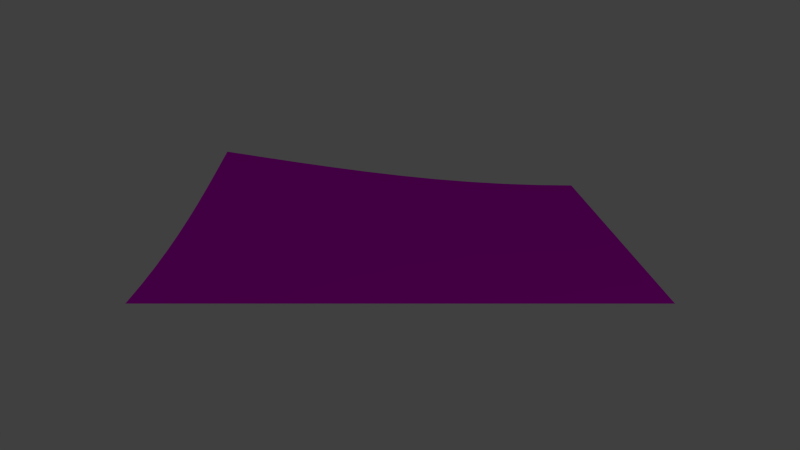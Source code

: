 # Source: grass_bottom_to_mid_bottom.blend  (saved by Blender 2.78.0; exported with 4.5.12 LTS)
import bpy
from mathutils import Matrix  # noqa: F401  (used for matrix-valued properties, if any)

bpy.ops.wm.read_factory_settings(use_empty=True)
scene = bpy.context.scene
scene.name = 'Scene'

# ---- collections
col_collection_1 = bpy.data.collections.new('Collection 1'); scene.collection.children.link(col_collection_1)

# ---- images (referenced by path relative to the original .blend; pixels are not part of the script)
import os
ASSET_DIR = os.environ.get("B2B_ASSET_DIR", "")  # directory of the original .blend (textures are referenced by path, not embedded)
HERE = os.path.dirname(os.path.abspath(__file__))  # packed textures are extracted next to this script under _unpacked/

def load_image(name, relpath, width, height, colorspace="sRGB"):
    """Load a texture the original file referenced (path relative to the .blend, or extracted next to this script)."""
    p = next((c for c in (os.path.join(HERE, relpath), os.path.join(ASSET_DIR, relpath)) if relpath and os.path.exists(c)), "")
    if p:
        img = bpy.data.images.load(p, check_existing=True)
        img.name = name
    else:  # same state as the original file: an image datablock whose file is absent (Cycles renders it pink)
        img = bpy.data.images.new(name, width, height)
        img.source = "FILE"
        img.filepath = "//" + (relpath or name)
    img.colorspace_settings.name = colorspace
    return img
img_grass_tga = load_image('grass.tga', 'grass.tga', 1024, 1024, 'sRGB')

# ---- materials (node trees are filled in below, after node groups)
mat_grass = bpy.data.materials.new('grass')
mat_grass.alpha_threshold = 0.0
mat_grass.use_transparent_shadow = False
mat_grass.roughness = 0.5

# ---- material node trees
mat_grass.use_nodes = True; mat_grass.node_tree.nodes.clear()
_N = mat_grass.node_tree.nodes; _L = mat_grass.node_tree.links
n0 = _N.new('ShaderNodeOutputMaterial'); n0.name = 'Material Output'; n0.location = (300, 300)
n1 = _N.new('ShaderNodeBsdfDiffuse'); n1.name = 'Diffuse BSDF'; n1.location = (10, 300)
n2 = _N.new('ShaderNodeTexImage'); n2.name = 'Image Texture'; n2.location = (-205, 284)
n2.width = 140
n2.image = img_grass_tga
_L.new(n1.outputs[0], n0.inputs[0])
_L.new(n2.outputs[0], n1.inputs[0])
n0.is_active_output = True

# ---- world
world_world = bpy.data.worlds.new('World'); scene.world = world_world
world_world.color = (0.05088, 0.05088, 0.05088)
world_world.use_sun_shadow = False
world_world.sun_shadow_jitter_overblur = 0.0
world_world.cycles.sampling_method = 'NONE'
world_world.cycles.sample_map_resolution = 256

# ---- cameras
cam_camera = bpy.data.cameras.new('Camera')
cam_camera.clip_end = 100.0
cam_camera.lens = 35.0
cam_camera.sensor_width = 32.0
cam_camera.sensor_height = 18.0
cam_camera.ortho_scale = 7.314
cam_camera.dof.focus_distance = 0.0
cam_camera.dof.aperture_fstop = 128.0

# ---- lights
light_lamp = bpy.data.lights.new('Lamp', 'POINT')
light_lamp.transmission_factor = 0.0
light_lamp.cutoff_distance = 30.0
light_lamp.energy = 100.0
light_lamp.shadow_buffer_clip_start = 1.001
light_lamp.shadow_soft_size = 0.1
light_lamp.shadow_maximum_resolution = 0.006
light_lamp.use_absolute_resolution = True
light_lamp.cycles.use_multiple_importance_sampling = False

# ---- meshes
me_plane_015 = bpy.data.meshes.new('Plane.015')
me_plane_015.from_pydata([(-0.5, 1.0, 0.0), (0.5, 1.0, 0.0), (-0.5, -9.0, 0.0123), (0.5, -9.0, 0.0), (-1.5, 1.0, 0.0), (-1.5, -9.0, 0.049), (-2.5, 1.0, 0.0), (-2.5, -9.0, 0.109), (-3.5, 1.0, 0.0), (-3.5, -9.0, 0.1901), (-4.5, 1.0, 0.0), (-4.5, -9.0, 0.2929), (-5.5, 1.0, 0.0), (-5.5, -9.0, 0.4122), (-6.5, 1.0, 0.0), (-6.5, -9.0, 0.546), (-7.5, 1.0, 0.0), (-7.5, -9.0, 0.691), (-8.5, 1.0, 0.0), (-8.5, -9.0, 0.8436), (-9.5, 1.0, 0.0), (-9.5, -9.0, 1.0), (-9.5, -3.0, 0.1901), (-9.5, -4.0, 0.2929), (-9.5, -5.0, 0.4122), (-9.5, -6.0, 0.546), (-9.5, -7.0, 0.691), (-9.5, -8.0, 0.8436), (-0.5, -8.0, 0.0104), (-0.5, -7.0, 0.0085), (-0.5, -6.0, 0.0067), (-0.5, -5.0, 0.0051), (-0.5, -4.0, 0.0036), (-0.5, -3.0, 0.0023), (-0.5, -2.0, 0.0013), (-0.5, -1.0, 0.0006), (-0.5, 0.0, 0.0002), (-1.5, -8.0, 0.0413), (-1.5, -7.0, 0.0339), (-1.5, -6.0, 0.0268), (-1.5, -5.0, 0.0202), (-1.5, -4.0, 0.0144), (-1.5, -3.0, 0.0093), (-1.5, -2.0, 0.0053), (-1.5, -1.0, 0.0024), (-1.5, 0.0, 0.0006), (-2.5, -8.0, 0.092), (-2.5, -7.0, 0.0753), (-2.5, -6.0, 0.0595), (-2.5, -5.0, 0.0449), (-2.5, -4.0, 0.0319), (-2.5, -3.0, 0.0207), (-2.5, -2.0, 0.0119), (-2.5, -1.0, 0.0053), (-2.5, 0.0, 0.0013), (-3.5, -8.0, 0.1604), (-3.5, -7.0, 0.1314), (-3.5, -6.0, 0.1038), (-3.5, -5.0, 0.0784), (-3.5, -4.0, 0.0557), (-3.5, -3.0, 0.0361), (-3.5, -2.0, 0.0207), (-3.5, -1.0, 0.0093), (-3.5, 0.0, 0.0023), (-4.5, -8.0, 0.2471), (-4.5, -7.0, 0.2024), (-4.5, -6.0, 0.1599), (-4.5, -5.0, 0.1207), (-4.5, -4.0, 0.0858), (-4.5, -3.0, 0.0557), (-4.5, -2.0, 0.0319), (-4.5, -1.0, 0.0144), (-4.5, 0.0, 0.0036), (-5.5, -8.0, 0.3477), (-5.5, -7.0, 0.2848), (-5.5, -6.0, 0.2251), (-5.5, -5.0, 0.1699), (-5.5, -4.0, 0.1207), (-5.5, -3.0, 0.0784), (-5.5, -2.0, 0.0449), (-5.5, -1.0, 0.0202), (-5.5, 0.0, 0.0051), (-6.5, -8.0, 0.4606), (-6.5, -7.0, 0.3773), (-6.5, -6.0, 0.2981), (-6.5, -5.0, 0.2251), (-6.5, -4.0, 0.1599), (-6.5, -3.0, 0.1038), (-6.5, -2.0, 0.0595), (-6.5, -1.0, 0.0268), (-6.5, 0.0, 0.0067), (-7.5, -8.0, 0.5829), (-7.5, -7.0, 0.4775), (-7.5, -6.0, 0.3773), (-7.5, -5.0, 0.2848), (-7.5, -4.0, 0.2024), (-7.5, -3.0, 0.1314), (-7.5, -2.0, 0.0753), (-7.5, -1.0, 0.0339), (-7.5, 0.0, 0.0085), (-8.5, -8.0, 0.7117), (-8.5, -7.0, 0.5829), (-8.5, -6.0, 0.4606), (-8.5, -5.0, 0.3477), (-8.5, -4.0, 0.2471), (-8.5, -3.0, 0.1604), (-8.5, -2.0, 0.092), (-8.5, -1.0, 0.0413), (-8.5, 0.0, 0.0104), (-9.5, -2.0, 0.109), (-9.5, -1.0, 0.049), (-9.5, 0.0, 0.0123), (0.5, -4.0, 0.0), (0.5, -7.0, 0.0), (0.5, -8.0, 0.0), (0.5, -6.0, 0.0), (0.5, -5.0, 0.0), (0.5, -1.0, 0.0), (0.5, -2.0, 0.0), (0.5, 0.0, 0.0), (0.5, -3.0, 0.0)], [], [(2, 3, 28), (3, 114, 28), (28, 114, 29), (114, 113, 29), (29, 113, 30), (113, 115, 30), (30, 115, 31), (115, 116, 31), (31, 116, 32), (116, 112, 32), (32, 112, 33), (112, 120, 33), (33, 120, 34), (120, 118, 34), (34, 118, 35), (118, 117, 35), (35, 117, 36), (117, 119, 36), (36, 119, 0), (1, 0, 119), (0, 4, 36), (4, 45, 36), (36, 45, 35), (45, 44, 35), (35, 44, 34), (44, 43, 34), (34, 43, 33), (43, 42, 33), (33, 42, 32), (42, 41, 32), (32, 41, 31), (41, 40, 31), (31, 40, 30), (40, 39, 30), (30, 39, 29), (39, 38, 29), (29, 38, 28), (38, 37, 28), (28, 37, 2), (5, 2, 37), (7, 5, 46), (37, 46, 5), (46, 37, 47), (37, 38, 47), (47, 38, 48), (38, 39, 48), (48, 39, 49), (39, 40, 49), (49, 40, 50), (40, 41, 50), (50, 41, 51), (41, 42, 51), (51, 42, 52), (42, 43, 52), (52, 43, 53), (43, 44, 53), (53, 44, 54), (44, 45, 54), (54, 45, 6), (45, 4, 6), (6, 8, 54), (8, 63, 54), (54, 63, 53), (63, 62, 53), (53, 62, 52), (62, 61, 52), (52, 61, 51), (61, 60, 51), (51, 60, 50), (60, 59, 50), (50, 59, 49), (59, 58, 49), (49, 58, 48), (58, 57, 48), (48, 57, 47), (57, 56, 47), (47, 56, 46), (56, 55, 46), (46, 55, 7), (9, 7, 55), (11, 9, 64), (55, 64, 9), (64, 55, 65), (55, 56, 65), (65, 56, 66), (56, 57, 66), (66, 57, 67), (57, 58, 67), (67, 58, 68), (58, 59, 68), (68, 59, 69), (59, 60, 69), (69, 60, 70), (60, 61, 70), (70, 61, 71), (61, 62, 71), (71, 62, 72), (62, 63, 72), (72, 63, 10), (63, 8, 10), (10, 12, 72), (12, 81, 72), (72, 81, 71), (81, 80, 71), (71, 80, 70), (80, 79, 70), (70, 79, 69), (79, 78, 69), (69, 78, 68), (78, 77, 68), (68, 77, 67), (77, 76, 67), (67, 76, 66), (76, 75, 66), (66, 75, 65), (75, 74, 65), (65, 74, 64), (74, 73, 64), (64, 73, 11), (13, 11, 73), (15, 13, 82), (73, 82, 13), (82, 73, 83), (73, 74, 83), (83, 74, 84), (74, 75, 84), (84, 75, 85), (75, 76, 85), (85, 76, 86), (76, 77, 86), (86, 77, 87), (77, 78, 87), (87, 78, 88), (78, 79, 88), (88, 79, 89), (79, 80, 89), (89, 80, 90), (80, 81, 90), (90, 81, 14), (81, 12, 14), (14, 16, 90), (16, 99, 90), (90, 99, 89), (99, 98, 89), (89, 98, 88), (98, 97, 88), (88, 97, 87), (97, 96, 87), (87, 96, 86), (96, 95, 86), (86, 95, 85), (95, 94, 85), (85, 94, 84), (94, 93, 84), (84, 93, 83), (93, 92, 83), (83, 92, 82), (92, 91, 82), (82, 91, 15), (17, 15, 91), (19, 17, 100), (91, 100, 17), (100, 91, 101), (91, 92, 101), (101, 92, 102), (92, 93, 102), (102, 93, 103), (93, 94, 103), (103, 94, 104), (94, 95, 104), (104, 95, 105), (95, 96, 105), (105, 96, 106), (96, 97, 106), (106, 97, 107), (97, 98, 107), (107, 98, 108), (98, 99, 108), (108, 99, 18), (99, 16, 18), (18, 20, 108), (20, 111, 108), (108, 111, 107), (111, 110, 107), (107, 110, 106), (110, 109, 106), (106, 109, 105), (109, 22, 105), (105, 22, 104), (22, 23, 104), (104, 23, 103), (23, 24, 103), (103, 24, 102), (24, 25, 102), (102, 25, 101), (25, 26, 101), (101, 26, 100), (26, 27, 100), (100, 27, 19), (21, 19, 27)])
_uv = me_plane_015.uv_layers.new(name='UVMap')
_uv.uv.foreach_set('vector', [4.505, 4.909, 4.995, 4.909, 4.505, 4.415, 4.995, 4.909, 4.995, 4.415, 4.505, 4.415, 4.505, 4.415, 4.995, 4.415, 4.505, 3.925, 4.995, 4.415, 4.995, 3.925, 4.505, 3.925, 4.505, 3.925, 4.995, 3.925, 4.504, 3.436, 4.995, 3.925, 4.995, 3.436, 4.504, 3.436, 4.504, 3.436, 4.995, 3.436, 4.505, 2.941, 4.995, 3.436, 4.995, 2.942, 4.505, 2.941, 4.505, 2.941, 4.995, 2.942, 4.505, 2.452, 4.995, 2.942, 4.995, 2.452, 4.505, 2.452, 4.505, 2.452, 4.995, 2.452, 4.505, 1.962, 4.995, 2.452, 4.995, 1.962, 4.505, 1.962, 4.505, 1.962, 4.995, 1.962, 4.505, 1.477, 4.995, 1.962, 4.995, 1.477, 4.505, 1.477, 4.505, 1.477, 4.995, 1.477, 4.506, 0.987, 4.995, 1.477, 4.996, 0.9874, 4.506, 0.987, 4.506, 0.987, 4.996, 0.9874, 4.506, 0.497, 4.996, 0.9874, 4.996, 0.4973, 4.506, 0.497, 4.506, 0.497, 4.996, 0.4973, 4.506, 0.003678, 4.996, 0.00406, 4.506, 0.003678, 4.996, 0.4973, 4.506, 0.003678, 4.066, 0.003272, 4.506, 0.497, 4.066, 0.003272, 4.066, 0.4966, 4.506, 0.497, 4.506, 0.497, 4.066, 0.4966, 4.506, 0.987, 4.066, 0.4966, 4.065, 0.9866, 4.506, 0.987, 4.506, 0.987, 4.065, 0.9866, 4.505, 1.477, 4.065, 0.9866, 4.065, 1.477, 4.505, 1.477, 4.505, 1.477, 4.065, 1.477, 4.505, 1.962, 4.065, 1.477, 4.065, 1.962, 4.505, 1.962, 4.505, 1.962, 4.065, 1.962, 4.505, 2.452, 4.065, 1.962, 4.065, 2.452, 4.505, 2.452, 4.505, 2.452, 4.065, 2.452, 4.505, 2.941, 4.065, 2.452, 4.065, 2.941, 4.505, 2.941, 4.505, 2.941, 4.065, 2.941, 4.504, 3.436, 4.065, 2.941, 4.065, 3.436, 4.504, 3.436, 4.504, 3.436, 4.065, 3.436, 4.505, 3.925, 4.065, 3.436, 4.065, 3.925, 4.505, 3.925, 4.505, 3.925, 4.065, 3.925, 4.505, 4.415, 4.065, 3.925, 4.015, 4.415, 4.505, 4.415, 4.505, 4.415, 4.015, 4.415, 4.505, 4.909, 4.015, 4.909, 4.505, 4.909, 4.015, 4.415, 3.517, 4.909, 4.015, 4.909, 3.516, 4.415, 4.015, 4.415, 3.516, 4.415, 4.015, 4.909, 3.516, 4.415, 4.015, 4.415, 3.516, 3.925, 4.015, 4.415, 4.065, 3.925, 3.516, 3.925, 3.516, 3.925, 4.065, 3.925, 3.515, 3.436, 4.065, 3.925, 4.065, 3.436, 3.515, 3.436, 3.515, 3.436, 4.065, 3.436, 3.515, 2.941, 4.065, 3.436, 4.065, 2.941, 3.515, 2.941, 3.515, 2.941, 4.065, 2.941, 3.514, 2.451, 4.065, 2.941, 4.065, 2.452, 3.514, 2.451, 3.514, 2.451, 4.065, 2.452, 3.514, 1.961, 4.065, 2.452, 4.065, 1.962, 3.514, 1.961, 3.514, 1.961, 4.065, 1.962, 3.514, 1.476, 4.065, 1.962, 4.065, 1.477, 3.514, 1.476, 3.514, 1.476, 4.065, 1.477, 3.514, 0.9862, 4.065, 1.477, 4.065, 0.9866, 3.514, 0.9862, 3.514, 0.9862, 4.065, 0.9866, 3.515, 0.4961, 4.065, 0.9866, 4.066, 0.4966, 3.515, 0.4961, 3.515, 0.4961, 4.066, 0.4966, 3.515, 0.002807, 4.066, 0.4966, 4.066, 0.003272, 3.515, 0.002807, 3.515, 0.002807, 3.014, 0.002259, 3.515, 0.4961, 3.014, 0.002259, 3.013, 0.4955, 3.515, 0.4961, 3.515, 0.4961, 3.013, 0.4955, 3.514, 0.9862, 3.013, 0.4955, 3.013, 0.9856, 3.514, 0.9862, 3.514, 0.9862, 3.013, 0.9856, 3.514, 1.476, 3.013, 0.9856, 3.013, 1.476, 3.514, 1.476, 3.514, 1.476, 3.013, 1.476, 3.514, 1.961, 3.013, 1.476, 3.014, 1.961, 3.514, 1.961, 3.514, 1.961, 3.014, 1.961, 3.514, 2.451, 3.014, 1.961, 3.014, 2.451, 3.514, 2.451, 3.514, 2.451, 3.014, 2.451, 3.515, 2.941, 3.014, 2.451, 3.015, 2.941, 3.515, 2.941, 3.515, 2.941, 3.015, 2.941, 3.515, 3.436, 3.015, 2.941, 3.016, 3.436, 3.515, 3.436, 3.515, 3.436, 3.016, 3.436, 3.516, 3.925, 3.016, 3.436, 3.017, 3.925, 3.516, 3.925, 3.516, 3.925, 3.017, 3.925, 3.516, 4.415, 3.017, 3.925, 3.018, 4.415, 3.516, 4.415, 3.516, 4.415, 3.018, 4.415, 3.517, 4.909, 3.019, 4.91, 3.517, 4.909, 3.018, 4.415, 2.521, 4.91, 3.019, 4.91, 2.52, 4.415, 3.018, 4.415, 2.52, 4.415, 3.019, 4.91, 2.52, 4.415, 3.018, 4.415, 2.518, 3.925, 3.018, 4.415, 3.017, 3.925, 2.518, 3.925, 2.518, 3.925, 3.017, 3.925, 2.517, 3.435, 3.017, 3.925, 3.016, 3.436, 2.517, 3.435, 2.517, 3.435, 3.016, 3.436, 2.515, 2.94, 3.016, 3.436, 3.015, 2.941, 2.515, 2.94, 2.515, 2.94, 3.015, 2.941, 2.514, 2.45, 3.015, 2.941, 3.014, 2.451, 2.514, 2.45, 2.514, 2.45, 3.014, 2.451, 2.513, 1.96, 3.014, 2.451, 3.014, 1.961, 2.513, 1.96, 2.513, 1.96, 3.014, 1.961, 2.512, 1.475, 3.014, 1.961, 3.013, 1.476, 2.512, 1.475, 2.512, 1.475, 3.013, 1.476, 2.512, 0.9849, 3.013, 1.476, 3.013, 0.9856, 2.512, 0.9849, 2.512, 0.9849, 3.013, 0.9856, 2.512, 0.4949, 3.013, 0.9856, 3.013, 0.4955, 2.512, 0.4949, 2.512, 0.4949, 3.013, 0.4955, 2.512, 0.001637, 3.013, 0.4955, 3.014, 0.002259, 2.512, 0.001637, 2.512, 0.001637, 2.006, 0.001003, 2.512, 0.4949, 2.006, 0.001003, 2.005, 0.4942, 2.512, 0.4949, 2.512, 0.4949, 2.005, 0.4942, 2.512, 0.9849, 2.005, 0.4942, 2.006, 0.9841, 2.512, 0.9849, 2.512, 0.9849, 2.006, 0.9841, 2.512, 1.475, 2.006, 0.9841, 2.006, 1.474, 2.512, 1.475, 2.512, 1.475, 2.006, 1.474, 2.513, 1.96, 2.006, 1.474, 2.007, 1.959, 2.513, 1.96, 2.513, 1.96, 2.007, 1.959, 2.514, 2.45, 2.007, 1.959, 2.009, 2.449, 2.514, 2.45, 2.514, 2.45, 2.009, 2.449, 2.515, 2.94, 2.009, 2.449, 2.011, 2.939, 2.515, 2.94, 2.515, 2.94, 2.011, 2.939, 2.517, 3.435, 2.011, 2.939, 2.013, 3.435, 2.517, 3.435, 2.517, 3.435, 2.013, 3.435, 2.518, 3.925, 2.013, 3.435, 2.014, 3.925, 2.518, 3.925, 2.518, 3.925, 2.014, 3.925, 2.52, 4.415, 2.014, 3.925, 2.017, 4.415, 2.52, 4.415, 2.52, 4.415, 2.017, 4.415, 2.521, 4.91, 2.019, 4.911, 2.521, 4.91, 2.017, 4.415, 1.52, 4.911, 2.019, 4.911, 1.518, 4.415, 2.017, 4.415, 1.518, 4.415, 2.019, 4.911, 1.518, 4.415, 2.017, 4.415, 1.515, 3.925, 2.017, 4.415, 2.014, 3.925, 1.515, 3.925, 1.515, 3.925, 2.014, 3.925, 1.513, 3.434, 2.014, 3.925, 2.013, 3.435, 1.513, 3.434, 1.513, 3.434, 2.013, 3.435, 1.511, 2.939, 2.013, 3.435, 2.011, 2.939, 1.511, 2.939, 1.511, 2.939, 2.011, 2.939, 1.509, 2.449, 2.011, 2.939, 2.009, 2.449, 1.509, 2.449, 1.509, 2.449, 2.009, 2.449, 1.507, 1.958, 2.009, 2.449, 2.007, 1.959, 1.507, 1.958, 1.507, 1.958, 2.007, 1.959, 1.506, 1.473, 2.007, 1.959, 2.006, 1.474, 1.506, 1.473, 1.506, 1.473, 2.006, 1.474, 1.505, 0.9835, 2.006, 1.474, 2.006, 0.9841, 1.505, 0.9835, 1.505, 0.9835, 2.006, 0.9841, 1.504, 0.4936, 2.006, 0.9841, 2.005, 0.4942, 1.504, 0.4936, 1.504, 0.4936, 2.005, 0.4942, 1.504, 0.0004602, 2.005, 0.4942, 2.006, 0.001003, 1.504, 0.0004602, 1.504, 0.0004602, 1.009, 0.0001296, 1.504, 0.4936, 1.009, 0.0001296, 1.009, 0.4933, 1.504, 0.4936, 1.504, 0.4936, 1.009, 0.4933, 1.505, 0.9835, 1.009, 0.4933, 1.009, 0.9832, 1.505, 0.9835, 1.505, 0.9835, 1.009, 0.9832, 1.506, 1.473, 1.009, 0.9832, 1.011, 1.473, 1.506, 1.473, 1.506, 1.473, 1.011, 1.473, 1.507, 1.958, 1.011, 1.473, 1.012, 1.958, 1.507, 1.958, 1.507, 1.958, 1.012, 1.958, 1.509, 2.449, 1.012, 1.958, 1.014, 2.448, 1.509, 2.449, 1.509, 2.449, 1.014, 2.448, 1.511, 2.939, 1.014, 2.448, 1.016, 2.938, 1.511, 2.939, 1.511, 2.939, 1.016, 2.938, 1.513, 3.434, 1.016, 2.938, 1.018, 3.434, 1.513, 3.434, 1.513, 3.434, 1.018, 3.434, 1.515, 3.925, 1.018, 3.434, 1.021, 3.924, 1.515, 3.925, 1.515, 3.925, 1.021, 3.924, 1.518, 4.415, 1.021, 3.924, 1.023, 4.415, 1.518, 4.415, 1.518, 4.415, 1.023, 4.415, 1.52, 4.911, 1.026, 4.911, 1.52, 4.911, 1.023, 4.415, 0.5306, 4.911, 1.026, 4.911, 0.528, 4.415, 1.023, 4.415, 0.528, 4.415, 1.026, 4.911, 0.528, 4.415, 1.023, 4.415, 0.5255, 3.925, 1.023, 4.415, 1.021, 3.924, 0.5255, 3.925, 0.5255, 3.925, 1.021, 3.924, 0.5231, 3.434, 1.021, 3.924, 1.018, 3.434, 0.5231, 3.434, 0.5231, 3.434, 1.018, 3.434, 0.5208, 2.939, 1.018, 3.434, 1.016, 2.938, 0.5208, 2.939, 0.5208, 2.939, 1.016, 2.938, 0.5188, 2.448, 1.016, 2.938, 1.014, 2.448, 0.5188, 2.448, 0.5188, 2.448, 1.014, 2.448, 0.5171, 1.958, 1.014, 2.448, 1.012, 1.958, 0.5171, 1.958, 0.5171, 1.958, 1.012, 1.958, 0.5157, 1.473, 1.012, 1.958, 1.011, 1.473, 0.5157, 1.473, 0.5157, 1.473, 1.011, 1.473, 0.5147, 0.9833, 1.011, 1.473, 1.009, 0.9832, 0.5147, 0.9833, 0.5147, 0.9833, 1.009, 0.9832, 0.514, 0.4933, 1.009, 0.9832, 1.009, 0.4933, 0.514, 0.4933, 0.514, 0.4933, 1.009, 0.4933, 0.5138, 9.911e-05, 1.009, 0.4933, 1.009, 0.0001296, 0.5138, 9.911e-05, 0.5138, 9.911e-05, 9.911e-05, 0.0003748, 0.514, 0.4933, 9.911e-05, 0.0003748, 0.0004705, 0.4937, 0.514, 0.4933, 0.514, 0.4933, 0.0004705, 0.4937, 0.5147, 0.9833, 0.0004705, 0.4937, 0.001146, 0.9838, 0.5147, 0.9833, 0.5147, 0.9833, 0.001146, 0.9838, 0.5157, 1.473, 0.001146, 0.9838, 0.002162, 1.474, 0.5157, 1.473, 0.5157, 1.473, 0.002162, 1.474, 0.5171, 1.958, 0.002162, 1.474, 0.003509, 1.959, 0.5171, 1.958, 0.5171, 1.958, 0.003509, 1.959, 0.5188, 2.448, 0.003509, 1.959, 0.00515, 2.449, 0.5188, 2.448, 0.5188, 2.448, 0.00515, 2.449, 0.5208, 2.939, 0.00515, 2.449, 0.007037, 2.939, 0.5208, 2.939, 0.5208, 2.939, 0.007037, 2.939, 0.5231, 3.434, 0.007037, 2.939, 0.009114, 3.435, 0.5231, 3.434, 0.5231, 3.434, 0.009114, 3.435, 0.5255, 3.925, 0.009114, 3.435, 0.01133, 3.925, 0.5255, 3.925, 0.5255, 3.925, 0.01133, 3.925, 0.528, 4.415, 0.01133, 3.925, 0.01362, 4.42, 0.528, 4.415, 0.528, 4.415, 0.01362, 4.42, 0.5306, 4.911, 0.01595, 4.911, 0.5306, 4.911, 0.01362, 4.42])
me_plane_015.materials.append(mat_grass)
me_plane_015.use_remesh_preserve_volume = False
me_plane_015.use_remesh_preserve_attributes = False
me_plane_015.use_mirror_vertex_groups = False
me_plane_015.update()

# ---- objects
ob_grass = bpy.data.objects.new('Grass', me_plane_015)
ob_lamp = bpy.data.objects.new('Lamp', light_lamp)
ob_camera = bpy.data.objects.new('Camera', cam_camera)

# ---- transforms, parenting, visibility, modifiers, constraints
ob_grass.location = (4.5, 4.0, 0.0)
ob_grass.lineart.crease_threshold = 0.0
ob_lamp.location = (17.07, 8.143, 5.904)
ob_lamp.rotation_euler = (0.6503, 0.05522, 1.866)
ob_lamp.lock_rotations_4d = False
ob_lamp.empty_display_type = 'ARROWS'
ob_lamp.color = (0.0, 0.0, 0.0, 0.0)
ob_lamp.lineart.crease_threshold = 0.0
ob_camera.location = (20.0, 0.0, 5.5)
ob_camera.rotation_euler = (1.309, 0.0, 1.571)
ob_camera.lock_rotations_4d = False
ob_camera.empty_display_type = 'ARROWS'
ob_camera.color = (0.0, 0.0, 0.0, 0.0)
ob_camera.display_type = 'WIRE'
ob_camera.lineart.crease_threshold = 0.0

# ---- collection membership
col_collection_1.objects.link(ob_grass)
col_collection_1.objects.link(ob_lamp)
col_collection_1.objects.link(ob_camera)

# ---- scene / render settings (as saved in the file)
scene.camera = ob_camera
scene.frame_start = 1; scene.frame_end = 250; scene.frame_set(1)
scene.render.engine = 'BLENDER_EEVEE_NEXT'
scene.render.resolution_percentage = 50
scene.render.dither_intensity = 0.0
scene.cycles.use_denoising = False
scene.cycles.samples = 10
scene.cycles.sampling_pattern = 'TABULATED_SOBOL'
scene.cycles.light_sampling_threshold = 0.0
scene.cycles.use_adaptive_sampling = False
scene.cycles.use_light_tree = False
scene.cycles.blur_glossy = 0.0
scene.cycles.pixel_filter_type = 'GAUSSIAN'
scene.cycles.sample_clamp_indirect = 0.0
scene.view_settings.view_transform = 'Standard'
bpy.context.view_layer.update()
